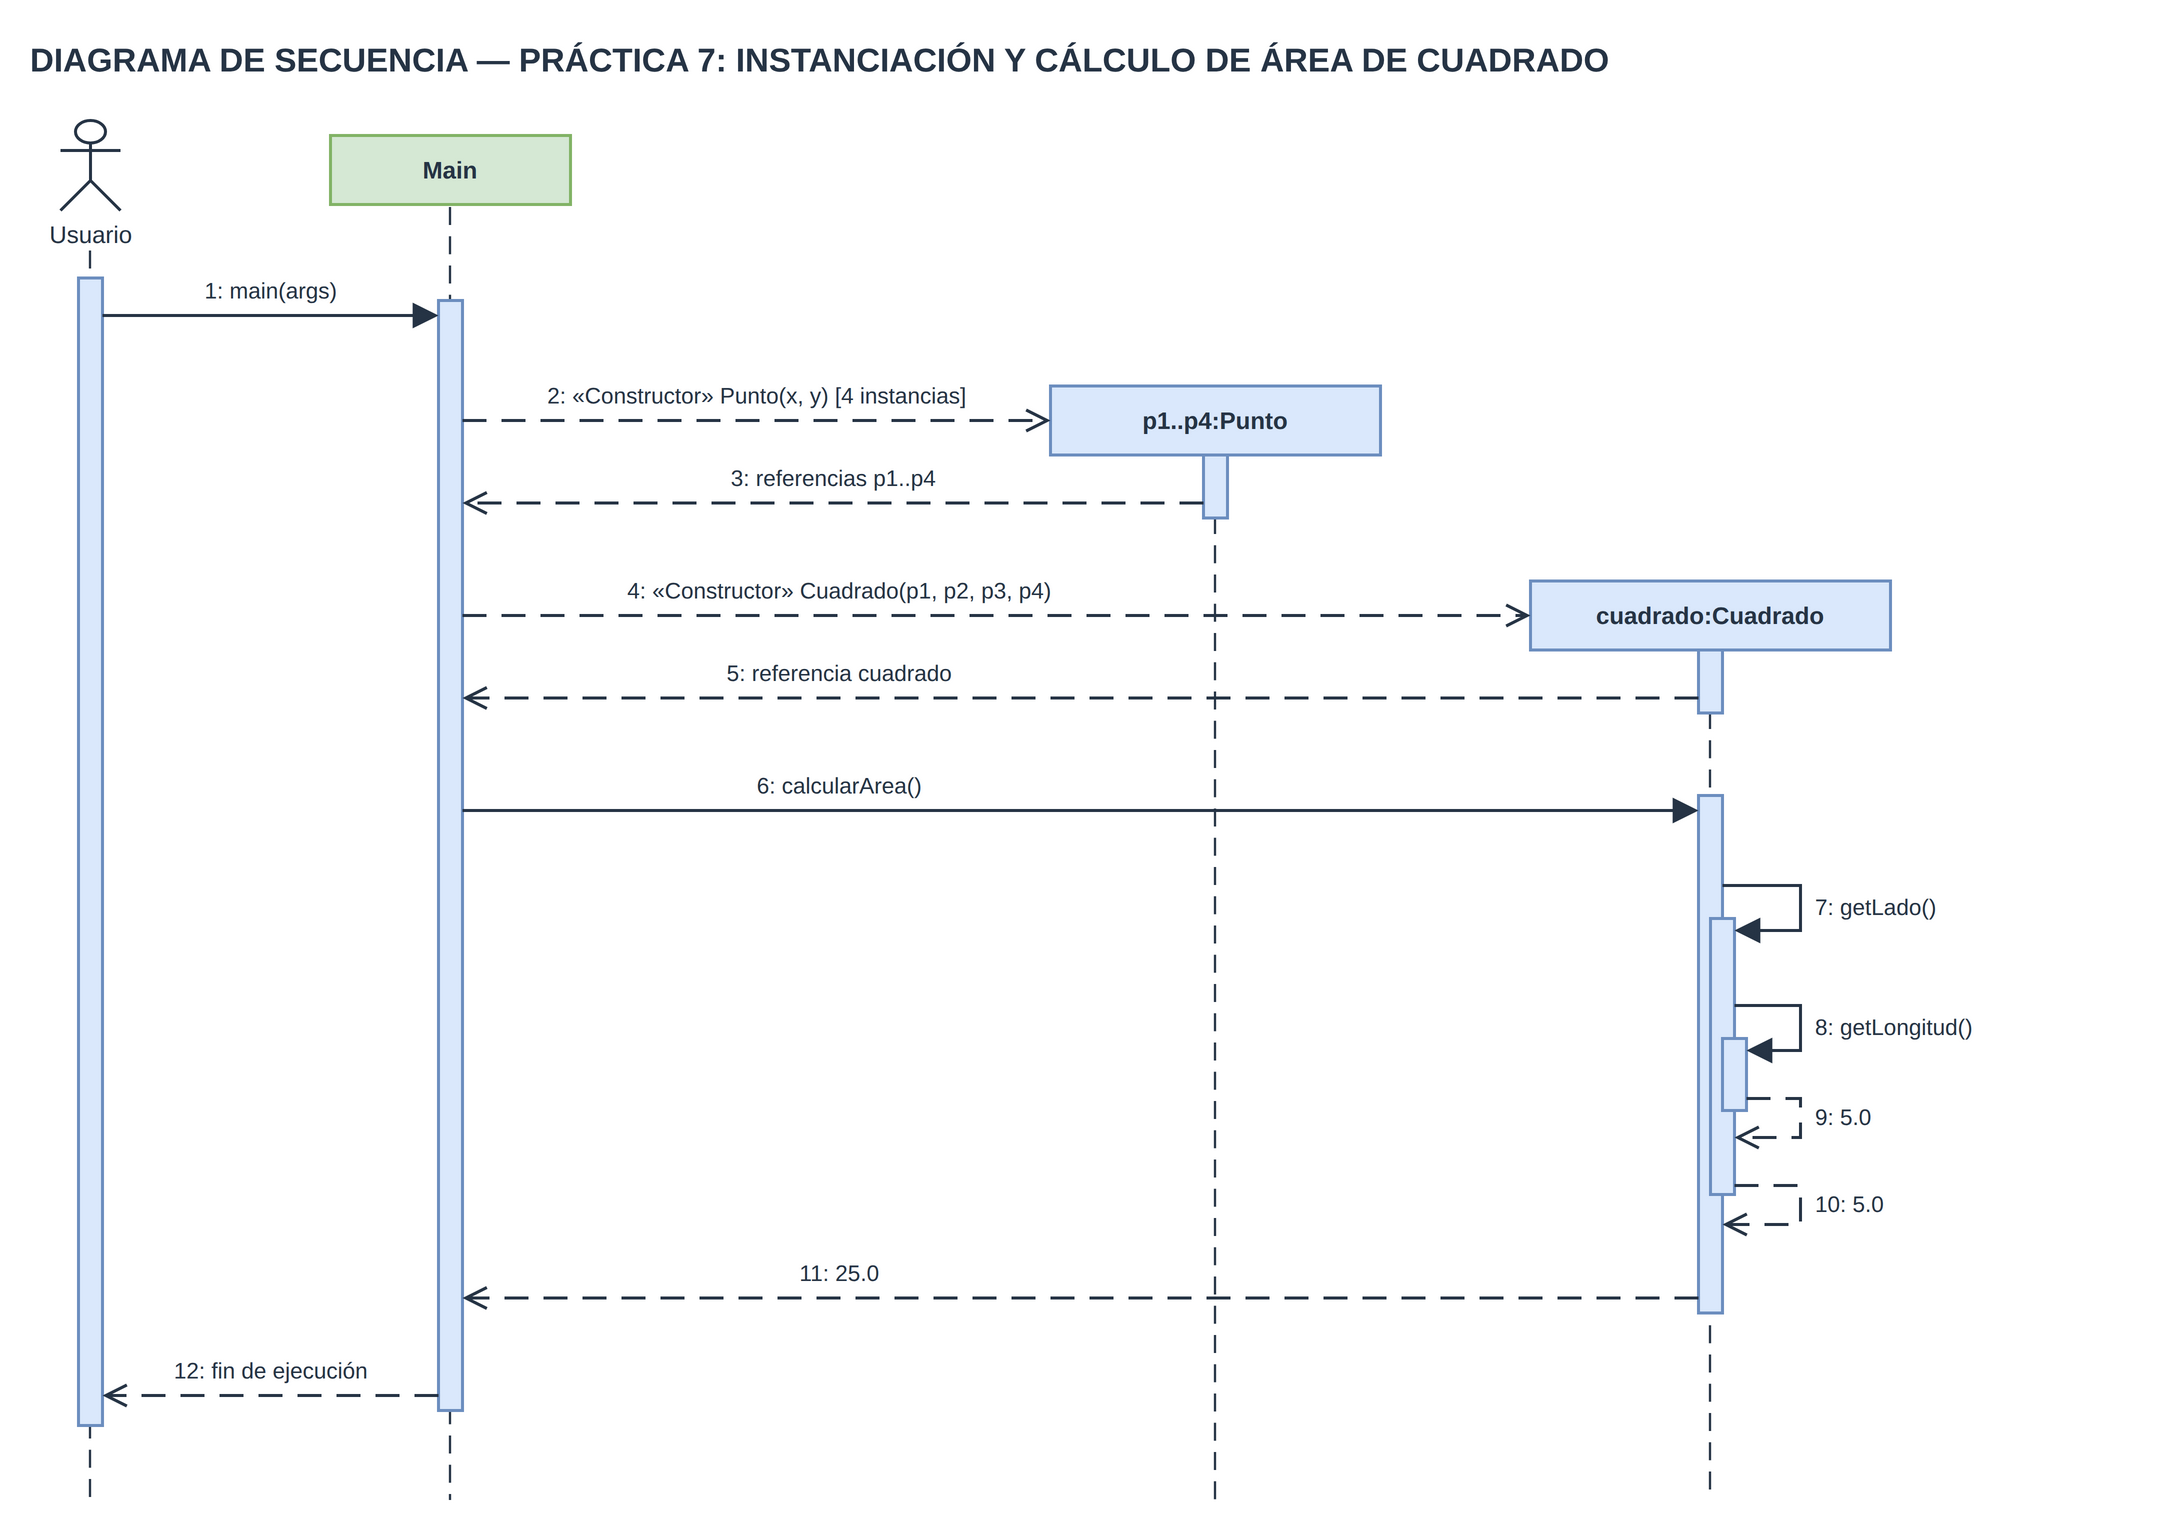

The diagram above was exported from draw.io. Its source (the exported page's mxGraphModel, read from the mxfile embedded in the PNG):
<mxGraphModel grid="1" gridSize="10" page="0" background="#FFFFFF">
  <root>
    <mxCell id="0" />
    <mxCell id="1" parent="0" />
    <mxCell id="t1" value="DIAGRAMA DE SECUENCIA — PRÁCTICA 7: INSTANCIACIÓN Y CÁLCULO DE ÁREA DE CUADRADO" style="text;html=1;fontFamily=Liberation Sans;fontColor=#263445;fontSize=22;align=left;verticalAlign=middle;strokeColor=none;fillColor=none;labelBackgroundColor=none;spacing=0;fontStyle=1;" vertex="1" parent="1">
      <mxGeometry x="40" y="20" width="1400" height="40" as="geometry" />
    </mxCell>
    <mxCell id="a2" value="Usuario" style="shape=umlActor;html=1;fontFamily=Liberation Sans;fontColor=#263445;fontSize=16;verticalLabelPosition=bottom;verticalAlign=top;labelBackgroundColor=#FFFFFF;fillColor=#FFFFFF;strokeColor=#263445;strokeWidth=2;" vertex="1" parent="1">
      <mxGeometry x="60" y="80" width="40" height="60" as="geometry" />
    </mxCell>
    <mxCell id="e3" value="" style="html=1;edgeStyle=none;rounded=0;curved=0;strokeColor=#263445;strokeWidth=1.5;endArrow=none;endFill=0;endSize=14;startArrow=none;startFill=0;startSize=14;dashed=1;dashPattern=8 5;" edge="1" parent="1">
      <mxGeometry relative="1" as="geometry">
        <mxPoint x="80" y="167" as="sourcePoint" />
        <mxPoint x="80" y="1000" as="targetPoint" />
      </mxGeometry>
    </mxCell>
    <mxCell id="b4" value="Main" style="html=1;whiteSpace=wrap;fontFamily=Liberation Sans;fontColor=#263445;fontSize=16;strokeWidth=2;rounded=0;fillColor=#D5E8D4;strokeColor=#82B366;fontStyle=1;" vertex="1" parent="1">
      <mxGeometry x="240" y="90" width="160" height="46" as="geometry" />
    </mxCell>
    <mxCell id="e5" value="" style="html=1;edgeStyle=none;rounded=0;curved=0;strokeColor=#263445;strokeWidth=1.5;endArrow=none;endFill=0;endSize=14;startArrow=none;startFill=0;startSize=14;dashed=1;dashPattern=8 5;" edge="1" parent="1">
      <mxGeometry relative="1" as="geometry">
        <mxPoint x="320" y="138" as="sourcePoint" />
        <mxPoint x="320" y="1000" as="targetPoint" />
      </mxGeometry>
    </mxCell>
    <mxCell id="b6" value="p1..p4:Punto" style="html=1;whiteSpace=wrap;fontFamily=Liberation Sans;fontColor=#263445;fontSize=16;strokeWidth=2;rounded=0;fillColor=#DAE8FC;strokeColor=#6C8EBF;fontStyle=1;" vertex="1" parent="1">
      <mxGeometry x="720" y="257" width="220" height="46" as="geometry" />
    </mxCell>
    <mxCell id="e7" value="" style="html=1;edgeStyle=none;rounded=0;curved=0;strokeColor=#263445;strokeWidth=1.5;endArrow=none;endFill=0;endSize=14;startArrow=none;startFill=0;startSize=14;dashed=1;dashPattern=8 5;" edge="1" parent="1">
      <mxGeometry relative="1" as="geometry">
        <mxPoint x="830" y="305" as="sourcePoint" />
        <mxPoint x="830" y="1000" as="targetPoint" />
      </mxGeometry>
    </mxCell>
    <mxCell id="b8" value="cuadrado:Cuadrado" style="html=1;whiteSpace=wrap;fontFamily=Liberation Sans;fontColor=#263445;fontSize=16;strokeWidth=2;rounded=0;fillColor=#DAE8FC;strokeColor=#6C8EBF;fontStyle=1;" vertex="1" parent="1">
      <mxGeometry x="1040" y="387" width="240" height="46" as="geometry" />
    </mxCell>
    <mxCell id="e9" value="" style="html=1;edgeStyle=none;rounded=0;curved=0;strokeColor=#263445;strokeWidth=1.5;endArrow=none;endFill=0;endSize=14;startArrow=none;startFill=0;startSize=14;dashed=1;dashPattern=8 5;" edge="1" parent="1">
      <mxGeometry relative="1" as="geometry">
        <mxPoint x="1160" y="435" as="sourcePoint" />
        <mxPoint x="1160" y="1000" as="targetPoint" />
      </mxGeometry>
    </mxCell>
    <mxCell id="b10" value="" style="html=1;whiteSpace=wrap;fontFamily=Liberation Sans;fontColor=#263445;fontSize=16;strokeWidth=2;rounded=0;fillColor=#DAE8FC;strokeColor=#6C8EBF;" vertex="1" parent="1">
      <mxGeometry x="822" y="303" width="16" height="42" as="geometry" />
    </mxCell>
    <mxCell id="b11" value="" style="html=1;whiteSpace=wrap;fontFamily=Liberation Sans;fontColor=#263445;fontSize=16;strokeWidth=2;rounded=0;fillColor=#DAE8FC;strokeColor=#6C8EBF;" vertex="1" parent="1">
      <mxGeometry x="1152" y="433" width="16" height="42" as="geometry" />
    </mxCell>
    <mxCell id="b12" value="" style="html=1;whiteSpace=wrap;fontFamily=Liberation Sans;fontColor=#263445;fontSize=16;strokeWidth=2;rounded=0;fillColor=#DAE8FC;strokeColor=#6C8EBF;" vertex="1" parent="1">
      <mxGeometry x="1152" y="530" width="16" height="345" as="geometry" />
    </mxCell>
    <mxCell id="b13" value="" style="html=1;whiteSpace=wrap;fontFamily=Liberation Sans;fontColor=#263445;fontSize=16;strokeWidth=2;rounded=0;fillColor=#DAE8FC;strokeColor=#6C8EBF;" vertex="1" parent="1">
      <mxGeometry x="1160" y="612" width="16" height="184" as="geometry" />
    </mxCell>
    <mxCell id="b14" value="" style="html=1;whiteSpace=wrap;fontFamily=Liberation Sans;fontColor=#263445;fontSize=16;strokeWidth=2;rounded=0;fillColor=#DAE8FC;strokeColor=#6C8EBF;" vertex="1" parent="1">
      <mxGeometry x="1168" y="692" width="16" height="48" as="geometry" />
    </mxCell>
    <mxCell id="b15" value="" style="html=1;whiteSpace=wrap;fontFamily=Liberation Sans;fontColor=#263445;fontSize=16;strokeWidth=2;rounded=0;fillColor=#DAE8FC;strokeColor=#6C8EBF;" vertex="1" parent="1">
      <mxGeometry x="312" y="200" width="16" height="740" as="geometry" />
    </mxCell>
    <mxCell id="b16" value="" style="html=1;whiteSpace=wrap;fontFamily=Liberation Sans;fontColor=#263445;fontSize=16;strokeWidth=2;rounded=0;fillColor=#DAE8FC;strokeColor=#6C8EBF;" vertex="1" parent="1">
      <mxGeometry x="72" y="185" width="16" height="765" as="geometry" />
    </mxCell>
    <mxCell id="e17" value="" style="html=1;edgeStyle=none;rounded=0;curved=0;strokeColor=#263445;strokeWidth=2;endArrow=block;endFill=1;endSize=12;startArrow=none;startFill=0;startSize=12;" edge="1" parent="1">
      <mxGeometry relative="1" as="geometry">
        <mxPoint x="88" y="210" as="sourcePoint" />
        <mxPoint x="312" y="210" as="targetPoint" />
      </mxGeometry>
    </mxCell>
    <mxCell id="t18" value="1: main(args)" style="text;html=1;fontFamily=Liberation Sans;fontColor=#263445;fontSize=15;align=center;verticalAlign=middle;strokeColor=none;fillColor=none;labelBackgroundColor=#FFFFFF;spacing=0;" vertex="1" parent="1">
      <mxGeometry x="142.0" y="183" width="116.0" height="22" as="geometry" />
    </mxCell>
    <mxCell id="e19" value="" style="html=1;edgeStyle=none;rounded=0;curved=0;strokeColor=#263445;strokeWidth=2;endArrow=open;endFill=0;endSize=12;startArrow=none;startFill=0;startSize=12;dashed=1;dashPattern=8 5;" edge="1" parent="1">
      <mxGeometry relative="1" as="geometry">
        <mxPoint x="328" y="280" as="sourcePoint" />
        <mxPoint x="720" y="280" as="targetPoint" />
      </mxGeometry>
    </mxCell>
    <mxCell id="t20" value="2: «Constructor» Punto(x, y) [4 instancias]" style="text;html=1;fontFamily=Liberation Sans;fontColor=#263445;fontSize=15;align=center;verticalAlign=middle;strokeColor=none;fillColor=none;labelBackgroundColor=#FFFFFF;spacing=0;" vertex="1" parent="1">
      <mxGeometry x="346.0" y="253" width="356.0" height="22" as="geometry" />
    </mxCell>
    <mxCell id="e21" value="" style="html=1;edgeStyle=none;rounded=0;curved=0;strokeColor=#263445;strokeWidth=2;endArrow=open;endFill=0;endSize=12;startArrow=none;startFill=0;startSize=12;dashed=1;dashPattern=8 5;" edge="1" parent="1">
      <mxGeometry relative="1" as="geometry">
        <mxPoint x="822" y="335" as="sourcePoint" />
        <mxPoint x="328" y="335" as="targetPoint" />
      </mxGeometry>
    </mxCell>
    <mxCell id="t22" value="3: referencias p1..p4" style="text;html=1;fontFamily=Liberation Sans;fontColor=#263445;fontSize=15;align=center;verticalAlign=middle;strokeColor=none;fillColor=none;labelBackgroundColor=#FFFFFF;spacing=0;" vertex="1" parent="1">
      <mxGeometry x="485.0" y="308" width="180.0" height="22" as="geometry" />
    </mxCell>
    <mxCell id="e23" value="" style="html=1;edgeStyle=none;rounded=0;curved=0;strokeColor=#263445;strokeWidth=2;endArrow=open;endFill=0;endSize=12;startArrow=none;startFill=0;startSize=12;dashed=1;dashPattern=8 5;" edge="1" parent="1">
      <mxGeometry relative="1" as="geometry">
        <mxPoint x="328" y="410" as="sourcePoint" />
        <mxPoint x="1040" y="410" as="targetPoint" />
      </mxGeometry>
    </mxCell>
    <mxCell id="t24" value="4: «Constructor» Cuadrado(p1, p2, p3, p4)" style="text;html=1;fontFamily=Liberation Sans;fontColor=#263445;fontSize=15;align=center;verticalAlign=middle;strokeColor=none;fillColor=none;labelBackgroundColor=#FFFFFF;spacing=0;" vertex="1" parent="1">
      <mxGeometry x="409.0" y="383" width="340.0" height="22" as="geometry" />
    </mxCell>
    <mxCell id="e25" value="" style="html=1;edgeStyle=none;rounded=0;curved=0;strokeColor=#263445;strokeWidth=2;endArrow=open;endFill=0;endSize=12;startArrow=none;startFill=0;startSize=12;dashed=1;dashPattern=8 5;" edge="1" parent="1">
      <mxGeometry relative="1" as="geometry">
        <mxPoint x="1152" y="465" as="sourcePoint" />
        <mxPoint x="328" y="465" as="targetPoint" />
      </mxGeometry>
    </mxCell>
    <mxCell id="t26" value="5: referencia cuadrado" style="text;html=1;fontFamily=Liberation Sans;fontColor=#263445;fontSize=15;align=center;verticalAlign=middle;strokeColor=none;fillColor=none;labelBackgroundColor=#FFFFFF;spacing=0;" vertex="1" parent="1">
      <mxGeometry x="485.0" y="438" width="188.0" height="22" as="geometry" />
    </mxCell>
    <mxCell id="e27" value="" style="html=1;edgeStyle=none;rounded=0;curved=0;strokeColor=#263445;strokeWidth=2;endArrow=block;endFill=1;endSize=12;startArrow=none;startFill=0;startSize=12;" edge="1" parent="1">
      <mxGeometry relative="1" as="geometry">
        <mxPoint x="328" y="540" as="sourcePoint" />
        <mxPoint x="1152" y="540" as="targetPoint" />
      </mxGeometry>
    </mxCell>
    <mxCell id="t28" value="6: calcularArea()" style="text;html=1;fontFamily=Liberation Sans;fontColor=#263445;fontSize=15;align=center;verticalAlign=middle;strokeColor=none;fillColor=none;labelBackgroundColor=#FFFFFF;spacing=0;" vertex="1" parent="1">
      <mxGeometry x="505.0" y="513" width="148.0" height="22" as="geometry" />
    </mxCell>
    <mxCell id="e29" value="" style="html=1;edgeStyle=none;rounded=0;curved=0;strokeColor=#263445;strokeWidth=2;endArrow=block;endFill=1;endSize=12;startArrow=none;startFill=0;startSize=12;" edge="1" parent="1">
      <mxGeometry relative="1" as="geometry">
        <mxPoint x="1168" y="590" as="sourcePoint" />
        <mxPoint x="1176" y="620" as="targetPoint" />
        <Array as="points">
          <mxPoint x="1220" y="590" />
          <mxPoint x="1220" y="620" />
        </Array>
      </mxGeometry>
    </mxCell>
    <mxCell id="t30" value="7: getLado()" style="text;html=1;fontFamily=Liberation Sans;fontColor=#263445;fontSize=15;align=left;verticalAlign=middle;strokeColor=none;fillColor=none;labelBackgroundColor=#FFFFFF;spacing=0;" vertex="1" parent="1">
      <mxGeometry x="1230" y="593" width="106.0" height="24" as="geometry" />
    </mxCell>
    <mxCell id="e31" value="" style="html=1;edgeStyle=none;rounded=0;curved=0;strokeColor=#263445;strokeWidth=2;endArrow=block;endFill=1;endSize=12;startArrow=none;startFill=0;startSize=12;" edge="1" parent="1">
      <mxGeometry relative="1" as="geometry">
        <mxPoint x="1176" y="670" as="sourcePoint" />
        <mxPoint x="1184" y="700" as="targetPoint" />
        <Array as="points">
          <mxPoint x="1220" y="670" />
          <mxPoint x="1220" y="700" />
        </Array>
      </mxGeometry>
    </mxCell>
    <mxCell id="t32" value="8: getLongitud()" style="text;html=1;fontFamily=Liberation Sans;fontColor=#263445;fontSize=15;align=left;verticalAlign=middle;strokeColor=none;fillColor=none;labelBackgroundColor=#FFFFFF;spacing=0;" vertex="1" parent="1">
      <mxGeometry x="1230" y="673" width="138.0" height="24" as="geometry" />
    </mxCell>
    <mxCell id="e33" value="" style="html=1;edgeStyle=none;rounded=0;curved=0;strokeColor=#263445;strokeWidth=2;endArrow=open;endFill=0;endSize=12;startArrow=none;startFill=0;startSize=12;dashed=1;dashPattern=8 5;" edge="1" parent="1">
      <mxGeometry relative="1" as="geometry">
        <mxPoint x="1184" y="732" as="sourcePoint" />
        <mxPoint x="1176" y="758" as="targetPoint" />
        <Array as="points">
          <mxPoint x="1220" y="732" />
          <mxPoint x="1220" y="758" />
        </Array>
      </mxGeometry>
    </mxCell>
    <mxCell id="t34" value="9: 5.0" style="text;html=1;fontFamily=Liberation Sans;fontColor=#263445;fontSize=15;align=left;verticalAlign=middle;strokeColor=none;fillColor=none;labelBackgroundColor=#FFFFFF;spacing=0;" vertex="1" parent="1">
      <mxGeometry x="1230" y="733" width="58.0" height="24" as="geometry" />
    </mxCell>
    <mxCell id="e35" value="" style="html=1;edgeStyle=none;rounded=0;curved=0;strokeColor=#263445;strokeWidth=2;endArrow=open;endFill=0;endSize=12;startArrow=none;startFill=0;startSize=12;dashed=1;dashPattern=8 5;" edge="1" parent="1">
      <mxGeometry relative="1" as="geometry">
        <mxPoint x="1176" y="790" as="sourcePoint" />
        <mxPoint x="1168" y="816" as="targetPoint" />
        <Array as="points">
          <mxPoint x="1220" y="790" />
          <mxPoint x="1220" y="816" />
        </Array>
      </mxGeometry>
    </mxCell>
    <mxCell id="t36" value="10: 5.0" style="text;html=1;fontFamily=Liberation Sans;fontColor=#263445;fontSize=15;align=left;verticalAlign=middle;strokeColor=none;fillColor=none;labelBackgroundColor=#FFFFFF;spacing=0;" vertex="1" parent="1">
      <mxGeometry x="1230" y="791" width="66.0" height="24" as="geometry" />
    </mxCell>
    <mxCell id="e37" value="" style="html=1;edgeStyle=none;rounded=0;curved=0;strokeColor=#263445;strokeWidth=2;endArrow=open;endFill=0;endSize=12;startArrow=none;startFill=0;startSize=12;dashed=1;dashPattern=8 5;" edge="1" parent="1">
      <mxGeometry relative="1" as="geometry">
        <mxPoint x="1152" y="865" as="sourcePoint" />
        <mxPoint x="328" y="865" as="targetPoint" />
      </mxGeometry>
    </mxCell>
    <mxCell id="t38" value="11: 25.0" style="text;html=1;fontFamily=Liberation Sans;fontColor=#263445;fontSize=15;align=center;verticalAlign=middle;strokeColor=none;fillColor=none;labelBackgroundColor=#FFFFFF;spacing=0;" vertex="1" parent="1">
      <mxGeometry x="541.0" y="838" width="76.0" height="22" as="geometry" />
    </mxCell>
    <mxCell id="e39" value="" style="html=1;edgeStyle=none;rounded=0;curved=0;strokeColor=#263445;strokeWidth=2;endArrow=open;endFill=0;endSize=12;startArrow=none;startFill=0;startSize=12;dashed=1;dashPattern=8 5;" edge="1" parent="1">
      <mxGeometry relative="1" as="geometry">
        <mxPoint x="312" y="930" as="sourcePoint" />
        <mxPoint x="88" y="930" as="targetPoint" />
      </mxGeometry>
    </mxCell>
    <mxCell id="t40" value="12: fin de ejecución" style="text;html=1;fontFamily=Liberation Sans;fontColor=#263445;fontSize=15;align=center;verticalAlign=middle;strokeColor=none;fillColor=none;labelBackgroundColor=#FFFFFF;spacing=0;" vertex="1" parent="1">
      <mxGeometry x="114.0" y="903" width="172.0" height="22" as="geometry" />
    </mxCell>
  </root>
</mxGraphModel>